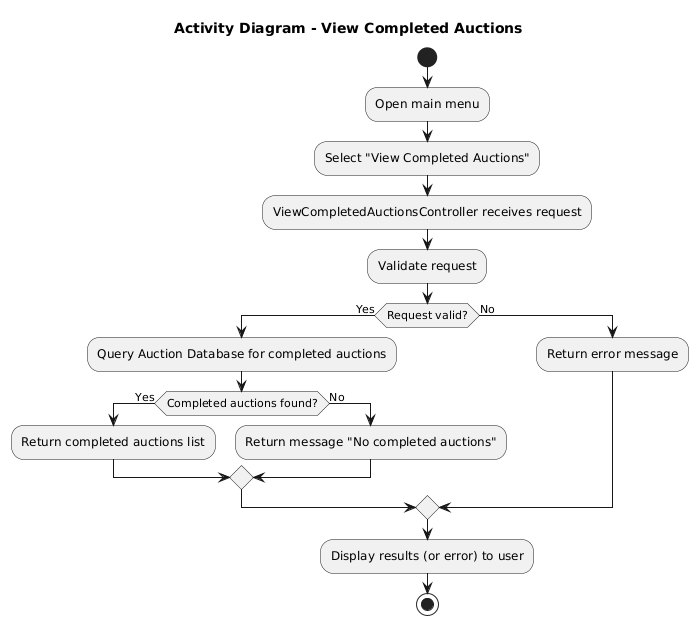

The diagram above was rendered by PlantUML. Its source (embedded in the PNG):
@startuml
title Activity Diagram - View Completed Auctions

start

:Open main menu;
:Select "View Completed Auctions";

:ViewCompletedAuctionsController receives request;
:Validate request;

if (Request valid?) then (Yes)
  :Query Auction Database for completed auctions;

  if (Completed auctions found?) then (Yes)
    :Return completed auctions list;
  else (No)
    :Return message "No completed auctions";
  endif

else (No)
  :Return error message;
endif

:Display results (or error) to user;

stop
@enduml